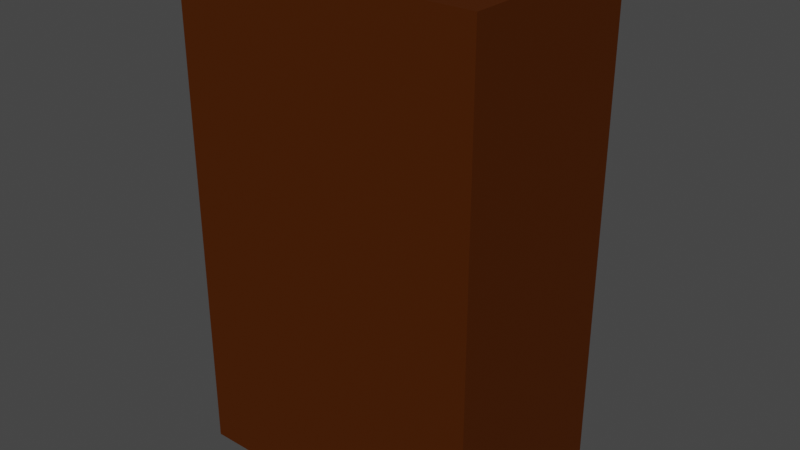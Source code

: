 # Source: wardrobe.blend  (saved by Blender 3.0.42; exported with 4.5.12 LTS)
import bpy
from mathutils import Matrix  # noqa: F401  (used for matrix-valued properties, if any)

bpy.ops.wm.read_factory_settings(use_empty=True)
scene = bpy.context.scene
scene.name = 'Scene'

# ---- collections
col_collection = bpy.data.collections.new('Collection'); scene.collection.children.link(col_collection)

# ---- materials (node trees are filled in below, after node groups)
mat_wooddark = bpy.data.materials.new('WoodDark')
mat_wooddark.use_transparent_shadow = False
mat_woodlight = bpy.data.materials.new('WoodLight')
mat_woodlight.use_transparent_shadow = False
mat_metal = bpy.data.materials.new('Metal')
mat_metal.use_transparent_shadow = False

# ---- material node trees
mat_wooddark.use_nodes = True; mat_wooddark.node_tree.nodes.clear()
_N = mat_wooddark.node_tree.nodes; _L = mat_wooddark.node_tree.links
n0 = _N.new('ShaderNodeBsdfPrincipled'); n0.name = 'Principled BSDF'; n0.location = (10, 300)
n0.distribution = 'GGX'
n0.subsurface_method = 'RANDOM_WALK_SKIN'
n0.inputs[0].default_value = (0.06848, 0.01521, 0.0, 1.0)
n0.inputs[2].default_value = 0.75
n0.inputs[3].default_value = 1.45
n0.inputs[13].default_value = 0.1
n0.inputs[27].default_value = (0.0, 0.0, 0.0, 1.0)
n0.inputs[28].default_value = 1.0
n1 = _N.new('ShaderNodeOutputMaterial'); n1.name = 'Material Output'; n1.location = (300, 300)
_L.new(n0.outputs[0], n1.inputs[0])
n1.is_active_output = True
mat_woodlight.use_nodes = True; mat_woodlight.node_tree.nodes.clear()
_N = mat_woodlight.node_tree.nodes; _L = mat_woodlight.node_tree.links
n0 = _N.new('ShaderNodeBsdfPrincipled'); n0.name = 'Principled BSDF'; n0.location = (10, 300)
n0.distribution = 'GGX'
n0.subsurface_method = 'RANDOM_WALK_SKIN'
n0.inputs[0].default_value = (0.1248, 0.02843, 0.0, 1.0)
n0.inputs[2].default_value = 0.805
n0.inputs[3].default_value = 1.45
n0.inputs[13].default_value = 0.1
n0.inputs[27].default_value = (0.0, 0.0, 0.0, 1.0)
n0.inputs[28].default_value = 1.0
n1 = _N.new('ShaderNodeOutputMaterial'); n1.name = 'Material Output'; n1.location = (300, 300)
_L.new(n0.outputs[0], n1.inputs[0])
n1.is_active_output = True
mat_metal.use_nodes = True; mat_metal.node_tree.nodes.clear()
_N = mat_metal.node_tree.nodes; _L = mat_metal.node_tree.links
n0 = _N.new('ShaderNodeBsdfPrincipled'); n0.name = 'Principled BSDF'; n0.location = (10, 300)
n0.distribution = 'GGX'
n0.subsurface_method = 'RANDOM_WALK_SKIN'
n0.inputs[0].default_value = (0.2705, 0.2705, 0.2705, 1.0)
n0.inputs[1].default_value = 0.75
n0.inputs[2].default_value = 0.087
n0.inputs[3].default_value = 1.45
n0.inputs[13].default_value = 0.573
n0.inputs[27].default_value = (0.0, 0.0, 0.0, 1.0)
n0.inputs[28].default_value = 1.0
n1 = _N.new('ShaderNodeOutputMaterial'); n1.name = 'Material Output'; n1.location = (300, 300)
_L.new(n0.outputs[0], n1.inputs[0])
n1.is_active_output = True

# ---- world
world_world = bpy.data.worlds.new('World'); scene.world = world_world
world_world.use_nodes = True; world_world.node_tree.nodes.clear()
_N = world_world.node_tree.nodes; _L = world_world.node_tree.links
n0 = _N.new('ShaderNodeOutputWorld'); n0.name = 'World Output'; n0.location = (300, 300)
n1 = _N.new('ShaderNodeBackground'); n1.name = 'Background'; n1.location = (10, 300)
n1.inputs[0].default_value = (0.05088, 0.05088, 0.05088, 1.0)
_L.new(n1.outputs[0], n0.inputs[0])
n0.is_active_output = True
world_world.color = (0.05088, 0.05088, 0.05088)
world_world.use_sun_shadow = False
world_world.sun_shadow_jitter_overblur = 0.0

# ---- meshes
me_cube = bpy.data.meshes.new('Cube')
me_cube.from_pydata([(0.9292, 1.0, 0.9292), (0.9292, 1.0, -0.9292), (1.0, -1.0, 1.0), (1.0, -1.0, -1.0), (-0.9292, 1.0, 0.9292), (-0.9292, 1.0, -0.9292), (-1.0, -1.0, 1.0), (-1.0, -1.0, -1.0), (1.0, 1.0, -1.0), (-1.0, 1.0, -1.0), (1.0, 1.0, 1.0), (-1.0, 1.0, 1.0), (0.9292, -0.7745, -0.9292), (-0.9292, -0.7745, -0.9292), (0.9292, -0.7745, 0.9292), (-0.9292, -0.7745, 0.9292), (-1.0, 1.0, -1.234), (-1.0, -1.0, -1.234), (1.0, 1.0, -1.234), (1.0, -1.0, -1.234)], [], [(10, 11, 6, 2), (3, 2, 6, 7), (7, 6, 11, 9), (7, 9, 16, 17), (8, 10, 2, 3), (5, 4, 15, 13), (5, 1, 8, 9), (1, 0, 10, 8), (4, 5, 9, 11), (0, 4, 11, 10), (13, 15, 14, 12), (1, 5, 13, 12), (4, 0, 14, 15), (0, 1, 12, 14), (16, 18, 19, 17), (8, 3, 19, 18), (9, 8, 18, 16), (3, 7, 17, 19)])
_uv = me_cube.uv_layers.new(name='UVMap')
_uv.uv.foreach_set('vector', [0.5828, -0.3938, 1.545, -0.3938, 1.545, 0.5681, 0.5828, 0.5681, 0.5828, -0.1691, 0.5828, 0.7928, -0.3791, 0.7928, -0.3791, -0.1691, -0.3791, -0.1691, -0.3791, 0.7928, -1.341, 0.7928, -1.341, -0.1691, -0.3791, -0.1691, -1.341, -0.1691, -1.341, -0.2814, -0.3791, -0.2814, 0.5828, -1.243, 0.5828, -0.2814, -0.3791, -0.2814, -0.3791, -1.243, -0.4875, 0.7928, -0.4875, 1.687, -1.341, 1.687, -1.341, 0.7928, -0.4131, -1.209, -1.307, -1.209, -1.341, -1.243, -0.3791, -1.243, -1.307, -1.209, -1.307, -0.3155, -1.341, -0.2814, -1.341, -1.243, -0.4131, -0.3155, -0.4131, -1.209, -0.3791, -1.243, -0.3791, -0.2814, -1.307, -0.3155, -0.4131, -0.3155, -0.3791, -0.2814, -1.341, -0.2814, 1.477, 0.5681, 1.477, 1.462, 0.5828, 1.462, 0.5828, 0.5681, 2.33, 0.5681, 2.33, 1.462, 1.477, 1.462, 1.477, 0.5681, 1.436, 1.462, 1.436, 2.356, 0.5828, 2.356, 0.5828, 1.462, -0.4875, 1.687, -0.4875, 0.7928, 0.3659, 0.7928, 0.3659, 1.687, 0.5828, -1.356, 1.545, -1.356, 1.545, -0.3938, 0.5828, -0.3938, 0.5828, -1.243, -0.3791, -1.243, -0.3791, -1.356, 0.5828, -1.356, -0.3791, -1.243, -1.341, -1.243, -1.341, -1.356, -0.3791, -1.356, 0.5828, -0.1691, -0.3791, -0.1691, -0.3791, -0.2814, 0.5828, -0.2814])
me_cube.materials.append(mat_wooddark)
me_cube.use_remesh_preserve_volume = False
me_cube.use_remesh_preserve_attributes = False
me_cube.use_mirror_vertex_groups = False
me_cube.update()
me_cube_002 = bpy.data.meshes.new('Cube.002')
me_cube_002.from_pydata([(-0.4322, -0.08563, -0.8994), (-0.4322, -0.08563, 0.9147), (-0.4322, 0.008049, -0.8994), (-0.4322, 0.008049, 0.9147), (-9.403e-06, -0.08563, -0.8994), (-9.403e-06, -0.08563, 0.9147), (-9.403e-06, 0.008049, -0.8994), (-9.403e-06, 0.008049, 0.9147)], [], [(0, 1, 3, 2), (2, 3, 7, 6), (6, 7, 5, 4), (4, 5, 1, 0), (2, 6, 4, 0), (7, 3, 1, 5)])
_uv = me_cube_002.uv_layers.new(name='UVMap')
_uv.uv.foreach_set('vector', [1.843, -0.4832, 1.843, 0.3892, 1.798, 0.3892, 1.798, -0.4832, 1.96, -1.356, 1.96, -0.4832, 1.753, -0.4832, 1.753, -1.356, 1.798, -0.4832, 1.798, 0.3892, 1.753, 0.3892, 1.753, -0.4832, 1.753, -0.4832, 1.753, 0.3892, 1.545, 0.3892, 1.545, -0.4832, 1.616, 1.462, 1.616, 1.67, 1.571, 1.67, 1.571, 1.462, 1.571, 1.462, 1.571, 1.67, 1.526, 1.67, 1.526, 1.462])
me_cube_002.materials.append(mat_woodlight)
me_cube_002.use_remesh_fix_poles = True
me_cube_002.use_remesh_preserve_attributes = False
me_cube_002.update()
me_cube_003 = bpy.data.meshes.new('Cube.003')
me_cube_003.from_pydata([(4.47e-06, -0.08445, -0.9125), (4.47e-06, -0.08445, 0.9015), (4.47e-06, 0.009234, -0.9125), (4.47e-06, 0.009234, 0.9015), (0.4322, -0.08445, -0.9125), (0.4322, -0.08445, 0.9015), (0.4322, 0.009234, -0.9125), (0.4322, 0.009234, 0.9015)], [], [(0, 1, 3, 2), (2, 3, 7, 6), (6, 7, 5, 4), (4, 5, 1, 0), (2, 6, 4, 0), (7, 3, 1, 5)])
_uv = me_cube_003.uv_layers.new(name='UVMap')
_uv.uv.foreach_set('vector', [1.888, -0.4832, 1.888, 0.3892, 1.843, 0.3892, 1.843, -0.4832, 1.753, -1.356, 1.753, -0.4832, 1.545, -0.4832, 1.545, -1.356, 1.933, -0.4832, 1.933, 0.3892, 1.888, 0.3892, 1.888, -0.4832, 0.5738, 0.7928, 0.5738, 1.665, 0.3659, 1.665, 0.3659, 0.7928, 1.436, 1.67, 1.436, 1.462, 1.481, 1.462, 1.481, 1.67, 1.481, 1.67, 1.481, 1.462, 1.526, 1.462, 1.526, 1.67])
me_cube_003.materials.append(mat_woodlight)
me_cube_003.use_remesh_fix_poles = True
me_cube_003.use_remesh_preserve_attributes = False
me_cube_003.update()
me_cube_001 = bpy.data.meshes.new('Cube.001')
me_cube_001.from_pydata([(-1.0, -1.0, -1.0), (-1.0, -1.0, 1.0), (-1.0, 1.0, -1.0), (-1.0, 1.0, 1.0), (1.0, -1.0, -1.0), (1.0, -1.0, 1.0), (1.0, 1.0, -1.0), (1.0, 1.0, 1.0)], [], [(0, 1, 3, 2), (2, 3, 7, 6), (6, 7, 5, 4), (4, 5, 1, 0), (2, 6, 4, 0), (7, 3, 1, 5)])
_uv = me_cube_001.uv_layers.new(name='UVMap')
_uv.uv.foreach_set('vector', [0.375, 0.0, 0.625, 0.0, 0.625, 0.25, 0.375, 0.25, 0.375, 0.25, 0.625, 0.25, 0.625, 0.5, 0.375, 0.5, 0.375, 0.5, 0.625, 0.5, 0.625, 0.75, 0.375, 0.75, 0.375, 0.75, 0.625, 0.75, 0.625, 1.0, 0.375, 1.0, 0.125, 0.5, 0.375, 0.5, 0.375, 0.75, 0.125, 0.75, 0.625, 0.5, 0.875, 0.5, 0.875, 0.75, 0.625, 0.75])
me_cube_001.materials.append(mat_metal)
me_cube_001.use_remesh_fix_poles = True
me_cube_001.use_remesh_preserve_attributes = False
me_cube_001.update()
me_cube_004 = bpy.data.meshes.new('Cube.004')
me_cube_004.from_pydata([(-1.0, -1.0, -1.0), (-1.0, -1.0, 1.0), (-1.0, 1.0, -1.0), (-1.0, 1.0, 1.0), (1.0, -1.0, -1.0), (1.0, -1.0, 1.0), (1.0, 1.0, -1.0), (1.0, 1.0, 1.0)], [], [(0, 1, 3, 2), (2, 3, 7, 6), (6, 7, 5, 4), (4, 5, 1, 0), (2, 6, 4, 0), (7, 3, 1, 5)])
_uv = me_cube_004.uv_layers.new(name='UVMap')
_uv.uv.foreach_set('vector', [0.375, 0.0, 0.625, 0.0, 0.625, 0.25, 0.375, 0.25, 0.375, 0.25, 0.625, 0.25, 0.625, 0.5, 0.375, 0.5, 0.375, 0.5, 0.625, 0.5, 0.625, 0.75, 0.375, 0.75, 0.375, 0.75, 0.625, 0.75, 0.625, 1.0, 0.375, 1.0, 0.125, 0.5, 0.375, 0.5, 0.375, 0.75, 0.125, 0.75, 0.625, 0.5, 0.875, 0.5, 0.875, 0.75, 0.625, 0.75])
me_cube_004.materials.append(mat_metal)
me_cube_004.use_remesh_fix_poles = True
me_cube_004.use_remesh_preserve_attributes = False
me_cube_004.update()

# ---- objects
ob_body = bpy.data.objects.new('Body', me_cube)
ob_ldoor = bpy.data.objects.new('LDoor', me_cube_002)
ob_rdoor = bpy.data.objects.new('RDoor', me_cube_003)
ob_rdoorhandle = bpy.data.objects.new('RDoorHandle', me_cube_001)
ob_ldoorhandle = bpy.data.objects.new('LDoorHandle', me_cube_004)

# ---- transforms, parenting, visibility, modifiers, constraints
ob_body.location = (0.0, 0.0, 0.0)
ob_body.scale = (0.67, 0.43, 0.98)
ob_body.lock_rotations_4d = False
ob_body.empty_display_type = 'ARROWS'
ob_body.lineart.crease_threshold = 0.0
ob_ldoor.location = (0.6318, 0.4321, -0.008834)
ob_ldoor.scale = (1.46, 1.0, 1.0)
ob_rdoor.location = (-0.6339, 0.4309, 0.004283)
ob_rdoor.scale = (1.46, 1.0, 1.0)
ob_rdoorhandle.parent = ob_rdoor
ob_rdoorhandle.matrix_parent_inverse = Matrix(((0.6849, -0.0, 0.0, 0.4342), (-0.0, 1.0, -0.0, -0.4309), (0.0, 0.0, 1.0, -0.004283), (-0.0, 0.0, -0.0, 1.0)))
ob_rdoorhandle.location = (-0.07448, 0.4518, -0.04408)
ob_rdoorhandle.scale = (0.01888, 0.02535, -0.06678)
ob_ldoorhandle.parent = ob_ldoor
ob_ldoorhandle.matrix_parent_inverse = Matrix(((0.6849, -0.0, 0.0, -0.4327), (-0.0, 1.0, -0.0, -0.4321), (0.0, -0.0, 1.0, 0.008834), (-0.0, 0.0, -0.0, 1.0)))
ob_ldoorhandle.location = (0.06681, 0.4518, -0.04408)
ob_ldoorhandle.scale = (0.01888, 0.02535, -0.06678)

# ---- collection membership
col_collection.objects.link(ob_body)
col_collection.objects.link(ob_ldoor)
col_collection.objects.link(ob_rdoor)
col_collection.objects.link(ob_rdoorhandle)
col_collection.objects.link(ob_ldoorhandle)

# ---- scene / render settings (as saved in the file)
scene.frame_start = 1; scene.frame_end = 250; scene.frame_set(0)
scene.render.engine = 'BLENDER_EEVEE_NEXT'
scene.cycles.sampling_pattern = 'TABULATED_SOBOL'
scene.cycles.use_light_tree = False
scene.view_settings.view_transform = 'Filmic'
bpy.context.view_layer.update()

# ---- added for rendering (the .blend has no active camera and no usable light): camera, sun
cam_auto = bpy.data.cameras.new('AutoCamera')
cam_auto.lens = 50.0
cam_auto.sensor_width = 36.0
cam_auto.clip_end = 1000.0
ob_auto_camera = bpy.data.objects.new('AutoCamera', cam_auto)
scene.collection.objects.link(ob_auto_camera)
ob_auto_camera.location = (2.5186, -2.99876, 1.90039)
ob_auto_camera.rotation_euler = (1.09748, -7.21219e-08, 0.694738)
scene.camera = ob_auto_camera
light_auto_sun = bpy.data.lights.new('AutoSun', 'SUN')
light_auto_sun.energy = 3.0
light_auto_sun.angle = 0.0523599
ob_auto_sun = bpy.data.objects.new('AutoSun', light_auto_sun)
scene.collection.objects.link(ob_auto_sun)
ob_auto_sun.rotation_euler = (0.872665, 0.174533, 0.523599)
bpy.context.view_layer.update()
